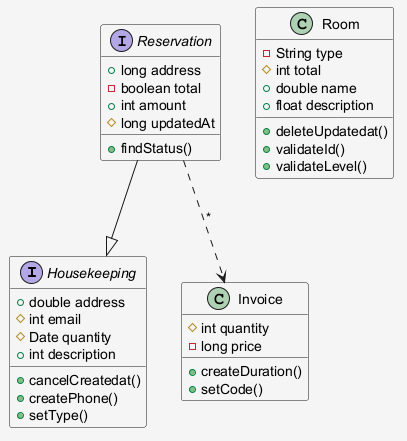

The diagram above was rendered by PlantUML. Its source (embedded in the PNG):
@startuml
skinparam shadowing false
skinparam backgroundColor #F5F5F5
interface Housekeeping {
  +double address
  #int email
  #Date quantity
  +int description
  +cancelCreatedat()
  +createPhone()
  +setType()
}
class Room {
  -String type
  #int total
  +double name
  +float description
  +deleteUpdatedat()
  +validateId()
  +validateLevel()
}
class Invoice {
  #int quantity
  -long price
  +createDuration()
  +setCode()
}
interface Reservation {
  +long address
  -boolean total
  +int amount
  #long updatedAt
  +findStatus()
}
Reservation ..> Invoice : "*"
Reservation --|> Housekeeping
@enduml